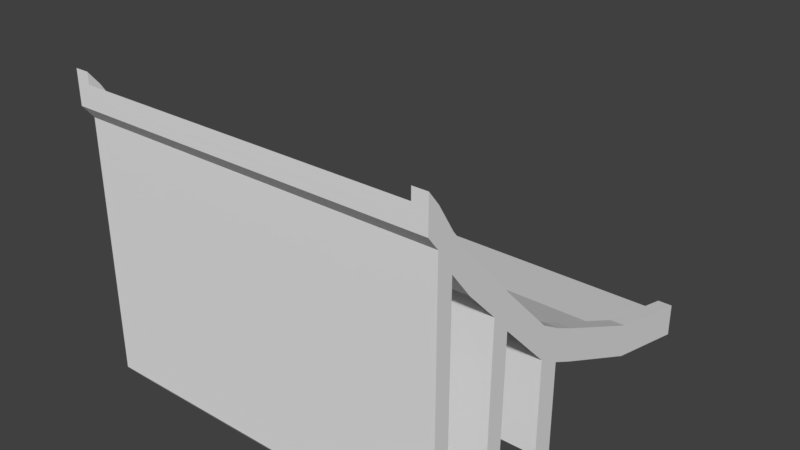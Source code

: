 # Source: jumper.blend  (saved by Blender 2.78.0; exported with 4.5.12 LTS)
import bpy
from mathutils import Matrix  # noqa: F401  (used for matrix-valued properties, if any)

bpy.ops.wm.read_factory_settings(use_empty=True)
scene = bpy.context.scene
scene.name = 'Scene'

# ---- collections
col_collection_1 = bpy.data.collections.new('Collection 1'); scene.collection.children.link(col_collection_1)

# ---- world
world_world = bpy.data.worlds.new('World'); scene.world = world_world
world_world.color = (0.05088, 0.05088, 0.05088)
world_world.use_sun_shadow = False
world_world.sun_shadow_jitter_overblur = 0.0
world_world.cycles.sampling_method = 'MANUAL'

# ---- meshes
me_cube_001 = bpy.data.meshes.new('Cube.001')
me_cube_001.from_pydata([(-1.0, -0.4146, 14.14), (-1.0, -0.4146, 15.33), (-1.0, 1.0, -0.1884), (-1.0, 1.0, 1.0), (1.0, -0.4146, 14.14), (1.0, -0.4146, 15.33), (1.0, 1.0, -0.1884), (1.0, 1.0, 1.0), (-1.0, 0.296, 3.478), (-1.0, 0.296, 4.667), (1.0, 0.296, 3.478), (1.0, 0.296, 4.667), (-1.0, -0.05602, 7.681), (1.0, -0.05602, 8.869), (-1.0, -0.05602, 8.869), (1.0, -0.05602, 7.681), (-1.0, -0.2386, 10.58), (1.0, -0.2386, 11.77), (-1.0, -0.2386, 11.77), (1.0, -0.2386, 10.58), (-1.0, 0.648, 2.285), (1.0, 0.648, 1.096), (-1.0, 0.648, 1.096), (1.0, 0.648, 2.285), (-1.0, -0.3165, 12.03), (-1.0, -0.3751, 13.41), (1.0, -0.3165, 13.22), (1.0, -0.3751, 14.6), (-1.0, -0.3751, 14.6), (-1.0, -0.3165, 13.22), (1.0, -0.3751, 13.41), (1.0, -0.3165, 12.03), (-1.0, -0.3165, 12.03), (-1.0, -0.3751, 13.41), (1.0, -0.3751, 13.41), (1.0, -0.3165, 12.03), (-1.0, -0.3165, -1.441), (-1.0, -0.3751, -0.3527), (1.0, -0.3751, -0.3527), (1.0, -0.3165, -1.441), (-1.0, -0.1215, 9.986), (1.0, -0.1215, 8.798), (-1.0, -0.1215, 8.798), (1.0, -0.1215, 9.986), (1.0, -0.1306, -0.3327), (1.0, -0.06516, -1.45), (-1.0, -0.06516, -1.45), (-1.0, -0.1306, -0.3327), (-1.0, 0.137, 5.955), (-1.0, 0.2182, 5.236), (1.0, 0.137, 4.766), (1.0, 0.2182, 4.048), (-1.0, 0.2182, 4.048), (-1.0, 0.137, 4.766), (1.0, 0.2182, 5.236), (1.0, 0.137, 5.955), (1.0, 0.137, -0.5033), (1.0, 0.2182, -1.357), (-1.0, 0.2182, -1.357), (-1.0, 0.137, -0.5033), (0.9216, 1.0, -0.1884), (-0.9216, 1.0, -0.1884), (-0.9216, 1.0, 1.0), (0.9216, 1.0, 1.0), (-0.9216, -0.4146, 14.14), (0.9216, -0.4146, 14.14), (0.9216, -0.4146, 15.33), (-0.9216, -0.4146, 15.33), (-0.9216, 0.296, 4.667), (0.9216, 0.296, 4.667), (0.9216, 0.296, 3.478), (-0.9216, 0.296, 3.478), (-0.9216, -0.05602, 8.869), (0.9216, -0.05602, 8.869), (0.9216, -0.05602, 7.681), (-0.9216, -0.05602, 7.681), (-0.9216, -0.2386, 11.77), (0.9216, -0.2386, 11.77), (0.9216, -0.2386, 10.58), (-0.9216, -0.2386, 10.58), (0.9216, 0.648, 1.096), (-0.9216, 0.648, 1.096), (-0.9216, 0.648, 2.285), (0.9216, 0.648, 2.285), (-0.9216, -0.3165, 13.22), (0.9216, -0.3165, 13.22), (-0.9216, -0.3751, 14.6), (0.9216, -0.3751, 14.6), (0.9216, -0.3165, 12.03), (-0.9216, -0.3165, 12.03), (0.9216, -0.3751, 13.41), (-0.9216, -0.3751, 13.41), (0.9216, -0.3165, 12.03), (-0.9216, -0.3165, 12.03), (0.9216, -0.3751, 13.41), (-0.9216, -0.3751, 13.41), (0.9216, -0.3165, -1.441), (-0.9216, -0.3165, -1.441), (0.9216, -0.3751, -0.3527), (-0.9216, -0.3751, -0.3527), (0.9216, -0.1215, 8.798), (-0.9216, -0.1215, 8.798), (-0.9216, -0.1215, 9.986), (0.9216, -0.1215, 9.986), (0.9216, -0.06516, -1.45), (-0.9216, -0.06516, -1.45), (0.9216, -0.1306, -0.3327), (-0.9216, -0.1306, -0.3327), (0.9216, 0.2182, 4.048), (-0.9216, 0.2182, 4.048), (0.9216, 0.137, 4.766), (-0.9216, 0.137, 4.766), (-0.9216, 0.2182, 5.236), (0.9216, 0.2182, 5.236), (-0.9216, 0.137, 5.955), (0.9216, 0.137, 5.955), (0.9216, 0.2182, -1.357), (-0.9216, 0.2182, -1.357), (0.9216, 0.137, -0.5033), (-0.9216, 0.137, -0.5033), (-1.0, 0.648, 2.894), (-1.0, 1.0, 1.609), (0.9216, 1.0, 1.609), (1.0, 1.0, 1.609), (1.0, -0.3751, 15.21), (1.0, -0.4146, 15.94), (-0.9216, -0.4146, 15.94), (-1.0, -0.4146, 15.94), (-1.0, 0.2182, 5.845), (-1.0, 0.296, 5.276), (1.0, 0.648, 2.894), (1.0, 0.296, 5.276), (0.9216, 0.296, 5.276), (1.0, 0.137, 6.564), (1.0, -0.05602, 9.478), (-1.0, -0.1215, 10.59), (-1.0, -0.05602, 9.478), (0.9216, -0.05602, 9.478), (1.0, -0.1215, 10.59), (1.0, -0.2386, 12.38), (-1.0, -0.3165, 13.83), (-1.0, -0.2386, 12.38), (0.9216, -0.2386, 12.38), (0.9216, 0.648, 2.894), (1.0, -0.3165, 13.83), (-1.0, -0.3751, 15.21), (0.9216, -0.3165, 13.83), (0.9216, -0.3751, 15.21), (0.9216, -0.1215, 10.59), (-1.0, 0.137, 6.564), (1.0, 0.2182, 5.845), (0.9216, 0.2182, 5.845), (0.9216, 0.137, 6.564), (-0.9216, 1.0, 1.609), (0.9216, -0.4146, 15.94), (-0.9216, 0.296, 5.276), (-0.9216, -0.05602, 9.478), (-0.9216, -0.2386, 12.38), (-0.9216, 0.648, 2.894), (-0.9216, -0.3165, 13.83), (-0.9216, -0.3751, 15.21), (-0.9216, -0.1215, 10.59), (-0.9216, 0.2182, 5.845), (-0.9216, 0.137, 6.564)], [], [(22, 20, 3, 2), (60, 63, 7, 6), (30, 27, 5, 4), (64, 67, 1, 0), (90, 30, 4, 65), (40, 18, 141, 135), (77, 85, 146, 142), (80, 21, 10, 70), (21, 23, 11, 10), (52, 49, 9, 8), (42, 40, 14, 12), (29, 28, 145, 140), (110, 50, 15, 74), (50, 55, 13, 15), (24, 29, 18, 16), (112, 68, 155, 162), (100, 41, 19, 78), (41, 43, 17, 19), (6, 7, 23, 21), (60, 6, 21, 80), (14, 40, 135, 136), (8, 9, 20, 22), (0, 1, 28, 25), (25, 28, 29, 24), (72, 114, 163, 156), (5, 27, 124, 125), (78, 19, 31, 88), (91, 25, 33, 95), (19, 17, 26, 31), (31, 26, 27, 30), (92, 35, 39, 96), (31, 30, 34, 35), (25, 24, 32, 33), (88, 31, 35, 92), (96, 39, 38, 98), (33, 32, 36, 37), (95, 33, 37, 99), (35, 34, 38, 39), (15, 13, 43, 41), (74, 15, 45, 104), (86, 84, 159, 160), (16, 18, 40, 42), (104, 45, 44, 106), (101, 42, 47, 107), (15, 41, 44, 45), (42, 12, 46, 47), (10, 11, 54, 51), (51, 54, 55, 50), (70, 10, 51, 108), (108, 51, 57, 116), (28, 1, 127, 145), (69, 113, 151, 132), (12, 14, 48, 53), (53, 48, 49, 52), (116, 57, 56, 118), (111, 53, 59, 119), (53, 52, 58, 59), (51, 50, 56, 57), (50, 110, 118, 56), (110, 111, 119, 118), (58, 117, 119, 59), (117, 116, 118, 119), (13, 55, 133, 134), (113, 112, 114, 115), (115, 73, 137, 152), (69, 68, 112, 113), (52, 109, 117, 58), (109, 108, 116, 117), (8, 71, 109, 52), (71, 70, 108, 109), (41, 100, 106, 44), (100, 101, 107, 106), (46, 105, 107, 47), (105, 104, 106, 107), (85, 87, 147, 146), (73, 72, 102, 103), (12, 75, 105, 46), (75, 74, 104, 105), (34, 94, 98, 38), (94, 95, 99, 98), (36, 97, 99, 37), (97, 96, 98, 99), (24, 89, 93, 32), (89, 88, 92, 93), (32, 93, 97, 36), (93, 92, 96, 97), (30, 90, 94, 34), (90, 91, 95, 94), (16, 79, 89, 24), (79, 78, 88, 89), (27, 26, 144, 124), (85, 84, 86, 87), (114, 112, 162, 163), (77, 76, 84, 85), (26, 17, 139, 144), (63, 62, 82, 83), (2, 61, 81, 22), (61, 60, 80, 81), (42, 101, 79, 16), (101, 100, 78, 79), (113, 115, 152, 151), (103, 102, 76, 77), (53, 111, 75, 12), (111, 110, 74, 75), (102, 72, 156, 161), (115, 114, 72, 73), (22, 81, 71, 8), (81, 80, 70, 71), (55, 54, 150, 133), (83, 82, 68, 69), (7, 63, 122, 123), (87, 86, 67, 66), (25, 91, 64, 0), (91, 90, 65, 64), (4, 5, 66, 65), (65, 66, 67, 64), (2, 3, 62, 61), (61, 62, 63, 60), (160, 145, 127, 126), (158, 120, 129, 155), (163, 149, 136, 156), (161, 135, 141, 157), (153, 121, 120, 158), (157, 141, 140, 159), (159, 140, 145, 160), (156, 136, 135, 161), (155, 129, 128, 162), (162, 128, 149, 163), (150, 151, 152, 133), (131, 132, 151, 150), (134, 137, 148, 138), (144, 146, 147, 124), (139, 142, 146, 144), (123, 122, 143, 130), (138, 148, 142, 139), (133, 152, 137, 134), (130, 143, 132, 131), (124, 147, 154, 125), (20, 9, 129, 120), (84, 76, 157, 159), (62, 3, 121, 153), (63, 83, 143, 122), (1, 67, 126, 127), (83, 69, 132, 143), (48, 14, 136, 149), (82, 62, 153, 158), (43, 13, 134, 138), (23, 7, 123, 130), (68, 82, 158, 155), (49, 48, 149, 128), (9, 49, 128, 129), (87, 66, 154, 147), (67, 86, 160, 126), (66, 5, 125, 154), (11, 23, 130, 131), (3, 20, 120, 121), (17, 43, 138, 139), (18, 29, 140, 141), (103, 77, 142, 148), (54, 11, 131, 150), (73, 103, 148, 137), (76, 102, 161, 157)])
me_cube_001.use_remesh_preserve_volume = False
me_cube_001.use_remesh_preserve_attributes = False
me_cube_001.use_mirror_vertex_groups = False
me_cube_001.update()

# ---- objects
ob_jumper = bpy.data.objects.new('jumper', me_cube_001)

# ---- transforms, parenting, visibility, modifiers, constraints
ob_jumper.location = (0.0, 0.0, 0.0)
ob_jumper.scale = (5.614, 8.299, 0.5603)
ob_jumper.lineart.crease_threshold = 0.0

# ---- collection membership
col_collection_1.objects.link(ob_jumper)

# ---- scene / render settings (as saved in the file)
scene.frame_start = 1; scene.frame_end = 250; scene.frame_set(1)
scene.render.engine = 'BLENDER_EEVEE_NEXT'
scene.render.resolution_percentage = 50
scene.render.dither_intensity = 0.0
scene.cycles.use_denoising = False
scene.cycles.samples = 128
scene.cycles.sampling_pattern = 'TABULATED_SOBOL'
scene.cycles.light_sampling_threshold = 0.0
scene.cycles.use_adaptive_sampling = False
scene.cycles.use_light_tree = False
scene.cycles.blur_glossy = 0.0
scene.cycles.sample_clamp_indirect = 0.0
scene.view_settings.view_transform = 'Standard'
bpy.context.view_layer.update()

# ---- added for rendering (the .blend has no active camera and no usable light): camera, sun
cam_auto = bpy.data.cameras.new('AutoCamera')
cam_auto.lens = 50.0
cam_auto.sensor_width = 36.0
cam_auto.clip_end = 1000.0
ob_auto_camera = bpy.data.objects.new('AutoCamera', cam_auto)
scene.collection.objects.link(ob_auto_camera)
ob_auto_camera.location = (17.5271, -18.6034, 18.0813)
ob_auto_camera.rotation_euler = (1.09748, -7.21219e-08, 0.694738)
scene.camera = ob_auto_camera
light_auto_sun = bpy.data.lights.new('AutoSun', 'SUN')
light_auto_sun.energy = 3.0
light_auto_sun.angle = 0.0523599
ob_auto_sun = bpy.data.objects.new('AutoSun', light_auto_sun)
scene.collection.objects.link(ob_auto_sun)
ob_auto_sun.rotation_euler = (0.872665, 0.174533, 0.523599)
bpy.context.view_layer.update()
